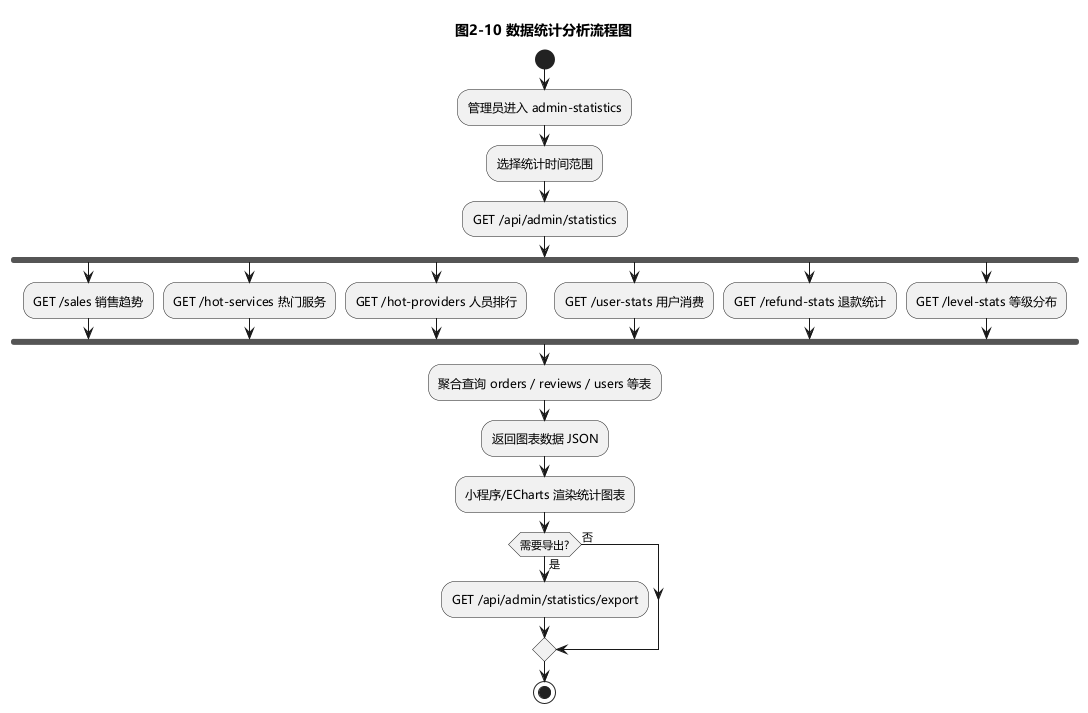

The diagram above was rendered by PlantUML. Its source (embedded in the PNG):
@startuml 11-数据统计分析流程图
skinparam defaultFontName Microsoft YaHei
skinparam backgroundColor white
title 图2-10 数据统计分析流程图

start
:管理员进入 admin-statistics;
:选择统计时间范围;
:GET /api/admin/statistics;
fork
  :GET /sales 销售趋势;
fork again
  :GET /hot-services 热门服务;
fork again
  :GET /hot-providers 人员排行;
fork again
  :GET /user-stats 用户消费;
fork again
  :GET /refund-stats 退款统计;
fork again
  :GET /level-stats 等级分布;
end fork
:聚合查询 orders / reviews / users 等表;
:返回图表数据 JSON;
:小程序/ECharts 渲染统计图表;
if (需要导出?) then (是)
  :GET /api/admin/statistics/export;
else (否)
endif
stop
@enduml